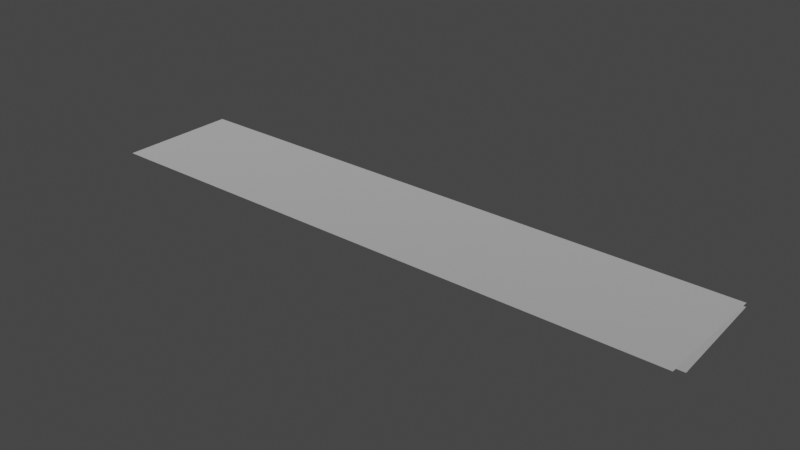 # Source: spike_panel_5x1.blend  (saved by Blender 3.4.6; exported with 4.5.12 LTS)
import bpy
from mathutils import Matrix  # noqa: F401  (used for matrix-valued properties, if any)

bpy.ops.wm.read_factory_settings(use_empty=True)
scene = bpy.context.scene
scene.name = 'Scene'

# ---- collections
col_collection = bpy.data.collections.new('Collection'); scene.collection.children.link(col_collection)

# ---- materials (node trees are filled in below, after node groups)
mat_dummymtl_rsrc_world_dynamic_traps_n_hazards_tiles_spike_panel_5 = bpy.data.materials.new('dummymtl-rsrc.world.dynamic.traps_n_hazards.tiles.spike_panel_5')
mat_dummymtl_rsrc_world_dynamic_traps_n_hazards_tiles_spike_panel_5.use_backface_culling = True
mat_dummymtl_rsrc_world_dynamic_traps_n_hazards_tiles_spike_panel_5.use_transparent_shadow = False

# ---- material node trees
mat_dummymtl_rsrc_world_dynamic_traps_n_hazards_tiles_spike_panel_5.use_nodes = True; mat_dummymtl_rsrc_world_dynamic_traps_n_hazards_tiles_spike_panel_5.node_tree.nodes.clear()
_N = mat_dummymtl_rsrc_world_dynamic_traps_n_hazards_tiles_spike_panel_5.node_tree.nodes; _L = mat_dummymtl_rsrc_world_dynamic_traps_n_hazards_tiles_spike_panel_5.node_tree.links
n0 = _N.new('ShaderNodeBsdfPrincipled'); n0.name = 'Principled BSDF'; n0.location = (10, 300)
n0.distribution = 'GGX'
n0.subsurface_method = 'RANDOM_WALK_SKIN'
n0.inputs[0].default_value = (1.0, 1.0, 1.0, 1.0)
n0.inputs[1].default_value = 1.0
n0.inputs[2].default_value = 1.0
n0.inputs[27].default_value = (0.0, 0.0, 0.0, 1.0)
n0.inputs[28].default_value = 1.0
n1 = _N.new('ShaderNodeOutputMaterial'); n1.name = 'Material Output'; n1.location = (320, 270)
_L.new(n0.outputs[0], n1.inputs[0])
n1.is_active_output = True

# ---- world
world_world = bpy.data.worlds.new('World'); scene.world = world_world
world_world.use_nodes = True; world_world.node_tree.nodes.clear()
_N = world_world.node_tree.nodes; _L = world_world.node_tree.links
n0 = _N.new('ShaderNodeOutputWorld'); n0.name = 'World Output'; n0.location = (300, 300)
n1 = _N.new('ShaderNodeBackground'); n1.name = 'Background'; n1.location = (10, 300)
n1.inputs[0].default_value = (0.05088, 0.05088, 0.05088, 1.0)
_L.new(n1.outputs[0], n0.inputs[0])
n0.is_active_output = True
world_world.color = (0.05088, 0.05088, 0.05088)
world_world.use_sun_shadow = False
world_world.sun_shadow_jitter_overblur = 0.0

# ---- meshes
me_rsrc_world_dynamic_traps_n_hazards_tiles_spike_panel_5x1_mesh_0 = bpy.data.meshes.new('rsrc.world.dynamic.traps_n_hazards.tiles.spike_panel_5x1-Mesh[0')
me_rsrc_world_dynamic_traps_n_hazards_tiles_spike_panel_5x1_mesh_0.from_pydata([(-0.004, 0.0, 1.004), (-0.004, 0.0, -0.004), (1.0, 0.0, 1.004), (1.0, 0.0, -0.004), (2.0, 0.0, 1.004), (2.0, 0.0, -0.004), (3.0, 0.0, 1.004), (3.0, 0.0, -0.004), (4.0, 0.0, 1.004), (4.0, 0.0, -0.004), (5.004, 0.0, 1.004), (5.004, 0.0, -0.004)], [], [(0, 1, 2), (3, 2, 1), (2, 3, 4), (5, 4, 3), (4, 5, 6), (7, 6, 5), (6, 7, 8), (9, 8, 7), (8, 9, 10), (11, 10, 9)])
_uv = me_rsrc_world_dynamic_traps_n_hazards_tiles_spike_panel_5x1_mesh_0.uv_layers.new(name='UVMap')
_uv.uv.foreach_set('vector', [0.0, 1.0, 0.0, 0.0003334, 0.92, 1.0, 0.92, 0.0003334, 0.92, 1.0, 0.0, 0.0003334, 0.92, 1.0, 0.92, 0.0003334, 0.08, 1.0, 0.08, 0.0003334, 0.08, 1.0, 0.92, 0.0003334, 0.08, 1.0, 0.08, 0.0003334, 0.92, 1.0, 0.92, 0.0003334, 0.92, 1.0, 0.08, 0.0003334, 0.92, 1.0, 0.92, 0.0003334, 0.08, 1.0, 0.08, 0.0003334, 0.08, 1.0, 0.92, 0.0003334, 0.08, 1.0, 0.08, 0.0003334, 1.0, 1.0, 1.0, 0.0003334, 1.0, 1.0, 0.08, 0.0003334])
me_rsrc_world_dynamic_traps_n_hazards_tiles_spike_panel_5x1_mesh_0.materials.append(mat_dummymtl_rsrc_world_dynamic_traps_n_hazards_tiles_spike_panel_5)
me_rsrc_world_dynamic_traps_n_hazards_tiles_spike_panel_5x1_mesh_0.update()
me_rsrc_world_dynamic_traps_n_hazards_tiles_spike_panel_5x1_mesh_0.normals_split_custom_set([tuple(v) for v in zip(*[iter([0.0, -1.0, 0.0, 0.0, -1.0, 0.0, 0.0, -1.0, 0.0, 0.0, -1.0, 0.0, 0.0, -1.0, 0.0, 0.0, -1.0, 0.0, 0.0, -1.0, 0.0, 0.0, -1.0, 0.0, 0.0, -1.0, 0.0, 0.0, -1.0, 0.0, 0.0, -1.0, 0.0, 0.0, -1.0, 0.0, 0.0, -1.0, 0.0, 0.0, -1.0, 0.0, 0.0, -1.0, 0.0, 0.0, -1.0, 0.0, 0.0, -1.0, 0.0, 0.0, -1.0, 0.0, 0.0, -1.0, 0.0, 0.0, -1.0, 0.0, 0.0, -1.0, 0.0, 0.0, -1.0, 0.0, 0.0, -1.0, 0.0, 0.0, -1.0, 0.0, 0.0, -1.0, 0.0, 0.0, -1.0, 0.0, 0.0, -1.0, 0.0, 0.0, -1.0, 0.0, 0.0, -1.0, 0.0, 0.0, -1.0, 0.0])] * 3)])
me_rsrc_world_dynamic_traps_n_hazards_tiles_spike_panel_5x1_mesh_1 = bpy.data.meshes.new('rsrc.world.dynamic.traps_n_hazards.tiles.spike_panel_5x1-Mesh[1')
me_rsrc_world_dynamic_traps_n_hazards_tiles_spike_panel_5x1_mesh_1.from_pydata([(5.0, 0.12, 0.2), (5.0, 0.04, 1.02), (-3.052e-07, 0.12, 0.2), (-3.052e-07, 0.04, 1.02)], [], [(0, 1, 2), (3, 2, 1)])
_uv = me_rsrc_world_dynamic_traps_n_hazards_tiles_spike_panel_5x1_mesh_1.uv_layers.new(name='UVMap')
_uv.uv.foreach_set('vector', [11.18, -0.2, 11.18, 2.12, 0.808, -0.2, 0.808, 2.12, 0.808, -0.2, 11.18, 2.12])
me_rsrc_world_dynamic_traps_n_hazards_tiles_spike_panel_5x1_mesh_1.materials.append(mat_dummymtl_rsrc_world_dynamic_traps_n_hazards_tiles_spike_panel_5)
me_rsrc_world_dynamic_traps_n_hazards_tiles_spike_panel_5x1_mesh_1.update()
me_rsrc_world_dynamic_traps_n_hazards_tiles_spike_panel_5x1_mesh_1.normals_split_custom_set([tuple(v) for v in zip(*[iter([0.0, -0.9953, -0.0971, 0.0, -0.9953, -0.0971, 0.0, -0.9953, -0.0971, 0.0, -0.9953, -0.0971, 0.0, -0.9953, -0.0971, 0.0, -0.9953, -0.0971])] * 3)])

# ---- objects
ob_tiles_spike_panel_5x1_mesh_0 = bpy.data.objects.new('tiles.spike_panel_5x1-Mesh[0]', me_rsrc_world_dynamic_traps_n_hazards_tiles_spike_panel_5x1_mesh_0)
ob_tiles_spike_panel_5x1_mesh_1 = bpy.data.objects.new('tiles.spike_panel_5x1-Mesh[1]', me_rsrc_world_dynamic_traps_n_hazards_tiles_spike_panel_5x1_mesh_1)

# ---- transforms, parenting, visibility, modifiers, constraints
ob_tiles_spike_panel_5x1_mesh_0.location = (0.0, 0.0, 0.0)
ob_tiles_spike_panel_5x1_mesh_0.rotation_mode = 'QUATERNION'
ob_tiles_spike_panel_5x1_mesh_0.rotation_quaternion = (0.7071, -0.7071, -1.57e-16, -9.358e-24)
ob_tiles_spike_panel_5x1_mesh_1.location = (0.0, 0.0, 0.0)
ob_tiles_spike_panel_5x1_mesh_1.rotation_mode = 'QUATERNION'
ob_tiles_spike_panel_5x1_mesh_1.rotation_quaternion = (0.7071, -0.7071, -1.57e-16, -9.358e-24)

# ---- collection membership
scene.collection.objects.link(ob_tiles_spike_panel_5x1_mesh_0)
scene.collection.objects.link(ob_tiles_spike_panel_5x1_mesh_1)

# ---- scene / render settings (as saved in the file)
scene.frame_start = 1; scene.frame_end = 250; scene.frame_set(1)
scene.render.engine = 'BLENDER_EEVEE_NEXT'
scene.cycles.sampling_pattern = 'TABULATED_SOBOL'
scene.cycles.use_light_tree = False
scene.view_settings.view_transform = 'Filmic'
bpy.context.view_layer.update()

# ---- added for rendering (the .blend has no active camera and no usable light): camera, sun
cam_auto = bpy.data.cameras.new('AutoCamera')
cam_auto.lens = 50.0
cam_auto.sensor_width = 36.0
cam_auto.clip_end = 1000.0
ob_auto_camera = bpy.data.objects.new('AutoCamera', cam_auto)
scene.collection.objects.link(ob_auto_camera)
ob_auto_camera.location = (7.2307, -5.16884, 3.72456)
ob_auto_camera.rotation_euler = (1.09748, -7.21219e-08, 0.694738)
scene.camera = ob_auto_camera
light_auto_sun = bpy.data.lights.new('AutoSun', 'SUN')
light_auto_sun.energy = 3.0
light_auto_sun.angle = 0.0523599
ob_auto_sun = bpy.data.objects.new('AutoSun', light_auto_sun)
scene.collection.objects.link(ob_auto_sun)
ob_auto_sun.rotation_euler = (0.872665, 0.174533, 0.523599)
bpy.context.view_layer.update()
